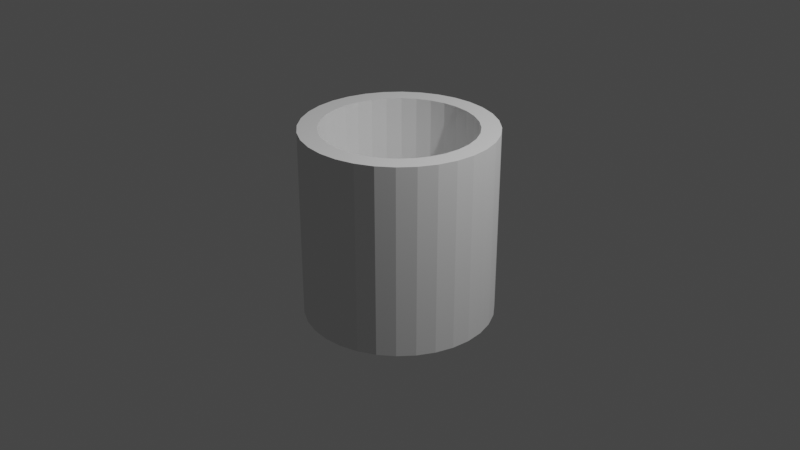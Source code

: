 # Source: blend.blend  (saved by Blender 2.93.20; exported with 4.5.12 LTS)
import bpy
from mathutils import Matrix  # noqa: F401  (used for matrix-valued properties, if any)

bpy.ops.wm.read_factory_settings(use_empty=True)
scene = bpy.context.scene
scene.name = 'Scene'

# ---- collections
col_collection = bpy.data.collections.new('Collection'); scene.collection.children.link(col_collection)

# ---- world
world_world = bpy.data.worlds.new('World'); scene.world = world_world
world_world.use_nodes = True; world_world.node_tree.nodes.clear()
_N = world_world.node_tree.nodes; _L = world_world.node_tree.links
n0 = _N.new('ShaderNodeOutputWorld'); n0.name = 'World Output'; n0.location = (300, 300)
n1 = _N.new('ShaderNodeBackground'); n1.name = 'Background'; n1.location = (10, 300)
n1.inputs[0].default_value = (0.05088, 0.05088, 0.05088, 1.0)
_L.new(n1.outputs[0], n0.inputs[0])
n0.is_active_output = True
world_world.color = (0.05088, 0.05088, 0.05088)
world_world.use_sun_shadow = False
world_world.sun_shadow_jitter_overblur = 0.0

# ---- cameras
cam_camera = bpy.data.cameras.new('Camera')
cam_camera.clip_end = 100.0
cam_camera.ortho_scale = 7.314

# ---- lights
light_light = bpy.data.lights.new('Light', 'POINT')
light_light.transmission_factor = 0.0
light_light.energy = 1000.0
light_light.shadow_soft_size = 0.1
light_light.shadow_maximum_resolution = 0.006
light_light.use_absolute_resolution = True

# ---- meshes
me_cylinder = bpy.data.meshes.new('Cylinder')
me_cylinder.from_pydata([(0.0, 1.0, -1.0), (0.0, 1.0, 1.0), (0.1951, 0.9808, -1.0), (0.1951, 0.9808, 1.0), (0.3827, 0.9239, -1.0), (0.3827, 0.9239, 1.0), (0.5556, 0.8315, -1.0), (0.5556, 0.8315, 1.0), (0.7071, 0.7071, -1.0), (0.7071, 0.7071, 1.0), (0.8315, 0.5556, -1.0), (0.8315, 0.5556, 1.0), (0.9239, 0.3827, -1.0), (0.9239, 0.3827, 1.0), (0.9808, 0.1951, -1.0), (0.9808, 0.1951, 1.0), (1.0, -4.371e-08, -1.0), (1.0, -4.371e-08, 1.0), (0.9808, -0.1951, -1.0), (0.9808, -0.1951, 1.0), (0.9239, -0.3827, -1.0), (0.9239, -0.3827, 1.0), (0.8315, -0.5556, -1.0), (0.8315, -0.5556, 1.0), (0.7071, -0.7071, -1.0), (0.7071, -0.7071, 1.0), (0.5556, -0.8315, -1.0), (0.5556, -0.8315, 1.0), (0.3827, -0.9239, -1.0), (0.3827, -0.9239, 1.0), (0.1951, -0.9808, -1.0), (0.1951, -0.9808, 1.0), (-8.742e-08, -1.0, -1.0), (-8.742e-08, -1.0, 1.0), (-0.1951, -0.9808, -1.0), (-0.1951, -0.9808, 1.0), (-0.3827, -0.9239, -1.0), (-0.3827, -0.9239, 1.0), (-0.5556, -0.8315, -1.0), (-0.5556, -0.8315, 1.0), (-0.7071, -0.7071, -1.0), (-0.7071, -0.7071, 1.0), (-0.8315, -0.5556, -1.0), (-0.8315, -0.5556, 1.0), (-0.9239, -0.3827, -1.0), (-0.9239, -0.3827, 1.0), (-0.9808, -0.1951, -1.0), (-0.9808, -0.1951, 1.0), (-1.0, 1.192e-08, -1.0), (-1.0, 1.192e-08, 1.0), (-0.9808, 0.1951, -1.0), (-0.9808, 0.1951, 1.0), (-0.9239, 0.3827, -1.0), (-0.9239, 0.3827, 1.0), (-0.8315, 0.5556, -1.0), (-0.8315, 0.5556, 1.0), (-0.7071, 0.7071, -1.0), (-0.7071, 0.7071, 1.0), (-0.5556, 0.8315, -1.0), (-0.5556, 0.8315, 1.0), (-0.3827, 0.9239, -1.0), (-0.3827, 0.9239, 1.0), (-0.1951, 0.9808, -1.0), (-0.1951, 0.9808, 1.0), (0.0, 0.8, -0.64), (0.0, 0.8, 0.96), (0.1561, 0.7846, -0.64), (0.1561, 0.7846, 0.96), (0.3061, 0.7391, -0.64), (0.3061, 0.7391, 0.96), (0.4445, 0.6652, -0.64), (0.4445, 0.6652, 0.96), (0.5657, 0.5657, -0.64), (0.5657, 0.5657, 0.96), (0.6652, 0.4445, -0.64), (0.6652, 0.4445, 0.96), (0.7391, 0.3061, -0.64), (0.7391, 0.3061, 0.96), (0.7846, 0.1561, -0.64), (0.7846, 0.1561, 0.96), (0.8, -3.497e-08, -0.64), (0.8, -3.497e-08, 0.96), (0.7846, -0.1561, -0.64), (0.7846, -0.1561, 0.96), (0.7391, -0.3061, -0.64), (0.7391, -0.3061, 0.96), (0.6652, -0.4445, -0.64), (0.6652, -0.4445, 0.96), (0.5657, -0.5657, -0.64), (0.5657, -0.5657, 0.96), (0.4445, -0.6652, -0.64), (0.4445, -0.6652, 0.96), (0.3061, -0.7391, -0.64), (0.3061, -0.7391, 0.96), (0.1561, -0.7846, -0.64), (0.1561, -0.7846, 0.96), (-6.994e-08, -0.8, -0.64), (-6.994e-08, -0.8, 0.96), (-0.1561, -0.7846, -0.64), (-0.1561, -0.7846, 0.96), (-0.3061, -0.7391, -0.64), (-0.3061, -0.7391, 0.96), (-0.4445, -0.6652, -0.64), (-0.4445, -0.6652, 0.96), (-0.5657, -0.5657, -0.64), (-0.5657, -0.5657, 0.96), (-0.6652, -0.4445, -0.64), (-0.6652, -0.4445, 0.96), (-0.7391, -0.3061, -0.64), (-0.7391, -0.3061, 0.96), (-0.7846, -0.1561, -0.64), (-0.7846, -0.1561, 0.96), (-0.8, 9.54e-09, -0.64), (-0.8, 9.54e-09, 0.96), (-0.7846, 0.1561, -0.64), (-0.7846, 0.1561, 0.96), (-0.7391, 0.3061, -0.64), (-0.7391, 0.3061, 0.96), (-0.6652, 0.4445, -0.64), (-0.6652, 0.4445, 0.96), (-0.5657, 0.5657, -0.64), (-0.5657, 0.5657, 0.96), (-0.4445, 0.6652, -0.64), (-0.4445, 0.6652, 0.96), (-0.3061, 0.7391, -0.64), (-0.3061, 0.7391, 0.96), (-0.1561, 0.7846, -0.64), (-0.1561, 0.7846, 0.96), (0.0, 0.8, -0.6), (0.0, 0.8, 1.0), (0.1561, 0.7846, -0.6), (0.1561, 0.7846, 1.0), (0.3061, 0.7391, -0.6), (0.3061, 0.7391, 1.0), (0.4445, 0.6652, -0.6), (0.4445, 0.6652, 1.0), (0.5657, 0.5657, -0.6), (0.5657, 0.5657, 1.0), (0.6652, 0.4445, -0.6), (0.6652, 0.4445, 1.0), (0.7391, 0.3061, -0.6), (0.7391, 0.3061, 1.0), (0.7846, 0.1561, -0.6), (0.7846, 0.1561, 1.0), (0.8, -3.497e-08, -0.6), (0.8, -3.497e-08, 1.0), (0.7846, -0.1561, -0.6), (0.7846, -0.1561, 1.0), (0.7391, -0.3061, -0.6), (0.7391, -0.3061, 1.0), (0.6652, -0.4445, -0.6), (0.6652, -0.4445, 1.0), (0.5657, -0.5657, -0.6), (0.5657, -0.5657, 1.0), (0.4445, -0.6652, -0.6), (0.4445, -0.6652, 1.0), (0.3061, -0.7391, -0.6), (0.3061, -0.7391, 1.0), (0.1561, -0.7846, -0.6), (0.1561, -0.7846, 1.0), (-6.994e-08, -0.8, -0.6), (-6.994e-08, -0.8, 1.0), (-0.1561, -0.7846, -0.6), (-0.1561, -0.7846, 1.0), (-0.3061, -0.7391, -0.6), (-0.3061, -0.7391, 1.0), (-0.4445, -0.6652, -0.6), (-0.4445, -0.6652, 1.0), (-0.5657, -0.5657, -0.6), (-0.5657, -0.5657, 1.0), (-0.6652, -0.4445, -0.6), (-0.6652, -0.4445, 1.0), (-0.7391, -0.3061, -0.6), (-0.7391, -0.3061, 1.0), (-0.7846, -0.1561, -0.6), (-0.7846, -0.1561, 1.0), (-0.8, 9.54e-09, -0.6), (-0.8, 9.54e-09, 1.0), (-0.7846, 0.1561, -0.6), (-0.7846, 0.1561, 1.0), (-0.7391, 0.3061, -0.6), (-0.7391, 0.3061, 1.0), (-0.6652, 0.4445, -0.6), (-0.6652, 0.4445, 1.0), (-0.5657, 0.5657, -0.6), (-0.5657, 0.5657, 1.0), (-0.4445, 0.6652, -0.6), (-0.4445, 0.6652, 1.0), (-0.3061, 0.7391, -0.6), (-0.3061, 0.7391, 1.0), (-0.1561, 0.7846, -0.6), (-0.1561, 0.7846, 1.0), (0.0, 0.0, -1.0), (0.5789, -0.4206, -0.5578), (-0.2211, -0.6805, -0.5578), (-0.7155, 0.0, -0.5578), (-0.2211, 0.6805, -0.5578), (0.5789, 0.4206, -0.5578), (0.2211, -0.6805, 0.1578), (-0.5789, -0.4206, 0.1578), (-0.5789, 0.4206, 0.1578), (0.2211, 0.6805, 0.1578), (0.7155, 0.0, 0.1578), (0.0, 0.0, 0.6), (0.2103, -0.6472, -0.6206), (0.6805, 0.0, -0.6206), (-0.5506, -0.4, -0.6206), (-0.5506, 0.4, -0.6206), (0.2103, 0.6472, -0.6206), (0.0, -0.8, -0.2), (0.0, 0.8, -0.2), (0.5506, -0.4, 0.2206), (-0.2103, -0.6472, 0.2206), (-0.6805, 0.0, 0.2206), (-0.2103, 0.6472, 0.2206), (0.5506, 0.4, 0.2206), (0.13, -0.4, 0.4805), (0.4206, 0.0, 0.4805), (-0.3403, -0.2472, 0.4805), (-0.3403, 0.2472, 0.4805), (0.13, 0.4, 0.4805), (-0.4656, 0.6478, -0.2067), (-0.4638, 0.6493, -0.2), (-0.7554, 0.2524, -0.1893), (-0.7542, 0.2563, -0.2), (-0.476, 0.6393, -0.2), (-0.4727, 0.642, -0.1917), (0.7554, 0.2524, -0.2107), (0.7542, 0.2563, -0.2), (0.4727, 0.642, -0.2083), (0.476, 0.6393, -0.2), (0.4638, -0.6493, -0.2), (0.4656, -0.6478, -0.1933), (0.4638, 0.6493, -0.2), (0.476, -0.6393, -0.2), (0.4727, -0.642, -0.2083), (0.4663, -0.6472, -0.2063), (0.4656, 0.6478, -0.1933), (0.4663, 0.6472, -0.2063), (0.4716, -0.6429, -0.1926), (-0.4727, -0.642, -0.1917), (-0.4638, -0.6493, -0.2), (-0.1979, -0.6091, -0.64), (0.4716, 0.6429, -0.1926), (-0.4656, -0.6478, -0.2067), (0.1849, -0.6287, -0.64), (0.5181, -0.3764, -0.64), (-0.4663, -0.6472, -0.1937), (0.22, -0.6173, -0.64), (-0.4716, -0.6429, -0.2074), (-0.4755, -0.6397, -0.2008), (-0.4663, 0.6472, -0.1937), (-0.4716, 0.6429, -0.2074), (-0.4755, 0.6397, -0.2008), (-0.476, -0.6393, -0.2), (-0.7559, 0.2508, -0.2099), (0.7559, 0.2508, -0.1901), (0.7594, 0.2393, -0.1885), (0.6551, 0.01846, -0.64), (0.6551, -0.01846, -0.64), (-0.7594, 0.2393, -0.2115), (0.7608, 0.2345, -0.2), (0.7588, 0.2411, -0.2105), (0.5181, 0.3764, -0.64), (0.22, 0.6173, -0.64), (0.1849, 0.6287, -0.64), (-0.7554, -0.2524, -0.1893), (-0.7542, -0.2563, -0.2), (-0.7608, -0.2345, -0.2), (-0.7594, -0.2393, -0.2115), (-0.7559, -0.2508, -0.2099), (-0.7588, -0.2411, -0.1895), (0.7554, -0.2524, -0.2107), (0.7542, -0.2563, -0.2), (0.7608, -0.2345, -0.2), (0.7588, -0.2411, -0.2105), (0.7594, -0.2393, -0.1885), (0.7559, -0.2508, -0.1901), (-0.5408, -0.3701, -0.64), (-0.7588, 0.2411, -0.1895), (-0.7608, 0.2345, -0.2), (-0.6404, 0.0, -0.64), (-0.5408, 0.3701, -0.64), (-0.5191, -0.4, -0.64), (-0.5191, 0.4, -0.64), (-0.1979, 0.6091, -0.64)], [], [(0, 1, 3, 2), (2, 3, 5, 4), (4, 5, 7, 6), (6, 7, 9, 8), (8, 9, 11, 10), (10, 11, 13, 12), (12, 13, 15, 14), (14, 15, 17, 16), (16, 17, 19, 18), (18, 19, 21, 20), (20, 21, 23, 22), (22, 23, 25, 24), (24, 25, 27, 26), (26, 27, 29, 28), (28, 29, 31, 30), (30, 31, 33, 32), (32, 33, 35, 34), (34, 35, 37, 36), (36, 37, 39, 38), (38, 39, 41, 40), (40, 41, 43, 42), (42, 43, 45, 44), (44, 45, 47, 46), (46, 47, 49, 48), (48, 49, 51, 50), (50, 51, 53, 52), (52, 53, 55, 54), (54, 55, 57, 56), (56, 57, 59, 58), (58, 59, 61, 60), (151, 153, 25, 23, 21, 19, 147, 149), (145, 147, 19, 17, 15, 13, 11, 9, 7, 5, 3, 1, 63, 61, 59, 57, 55, 53, 51, 49, 47, 45, 43, 41, 39, 37, 35, 33, 31, 29, 27, 25, 153, 155, 157, 159, 161, 163, 165, 167, 169, 171, 173, 175, 177, 179, 181, 183, 185, 187, 189, 191, 129, 131, 133, 135, 137, 139, 141, 143), (60, 61, 63, 62), (62, 63, 1, 0), (18, 192, 2, 4, 6, 8, 10, 12, 14, 16), (2, 192, 18, 20, 22, 24, 26, 28, 30, 32, 34, 36, 38, 40, 42, 44, 46, 48, 50, 52, 54, 56, 58, 60, 62, 0), (128, 64, 66, 130), (130, 67, 65, 128), (130, 66, 68, 132), (132, 69, 67, 130), (132, 68, 70, 134), (134, 71, 69, 132), (134, 70, 72, 136), (230, 229, 136, 73, 71, 134, 238, 233, 237, 243), (229, 238, 134, 136), (136, 72, 74, 138), (75, 73, 136, 138), (138, 74, 76, 140), (77, 75, 138, 140), (140, 76, 78, 142), (140, 142, 262, 227), (261, 262, 142, 79, 77, 140, 227, 228, 256, 257), (142, 78, 80, 144), (81, 79, 142, 144), (144, 80, 82, 146), (83, 81, 144, 146), (146, 82, 84, 148), (272, 148, 85, 83, 146, 275, 274, 276, 277, 273), (146, 148, 272, 275), (148, 84, 86, 150), (87, 85, 148, 150), (150, 86, 88, 152), (89, 87, 150, 152), (152, 88, 90, 154), (152, 154, 236, 235), (231, 236, 154, 91, 89, 152, 235, 234, 239, 232), (154, 90, 92, 156), (93, 91, 154, 156), (156, 92, 94, 158), (95, 93, 156, 158), (158, 94, 96, 160), (97, 95, 158, 160), (160, 96, 98, 162), (99, 97, 160, 162), (162, 98, 100, 164), (101, 99, 162, 164), (164, 100, 102, 166), (103, 101, 164, 166), (166, 102, 104, 168), (249, 166, 168, 250), (254, 250, 168, 105, 103, 166, 249, 244, 241, 247, 240), (168, 104, 106, 170), (170, 107, 105, 168), (170, 106, 108, 172), (172, 109, 107, 170), (172, 108, 110, 174), (268, 269, 174, 111, 109, 172, 270, 267, 266, 271), (269, 270, 172, 174), (174, 110, 112, 176), (176, 113, 111, 174), (176, 112, 114, 178), (178, 115, 113, 176), (178, 114, 116, 180), (180, 117, 115, 178, 260, 280, 279, 223, 224, 255), (260, 178, 180, 255), (180, 116, 118, 182), (182, 119, 117, 180), (182, 118, 120, 184), (184, 121, 119, 182), (184, 120, 122, 186), (186, 123, 121, 184, 253, 225, 226, 251, 222, 221, 252), (186, 252, 253, 184), (186, 122, 124, 188), (188, 125, 123, 186), (188, 124, 126, 190), (190, 127, 125, 188), (190, 126, 64, 128), (128, 65, 127, 190), (86, 84, 82, 80, 78, 76, 74, 72, 70, 68, 66, 265, 264, 263, 258, 259, 246, 248, 92, 90, 88), (66, 64, 126, 124, 122, 120, 118, 116, 114, 112, 110, 108, 106, 104, 102, 100, 98, 96, 94, 92, 248, 245, 242, 283, 278, 281, 282, 284, 285, 265), (67, 131, 129, 65), (69, 133, 131, 67), (71, 135, 133, 69), (73, 137, 135, 71), (139, 137, 73, 75), (141, 139, 75, 77), (143, 141, 77, 79), (145, 143, 79, 81), (147, 145, 81, 83), (149, 147, 83, 85), (151, 149, 85, 87), (153, 151, 87, 89), (155, 153, 89, 91), (157, 155, 91, 93), (159, 157, 93, 95), (161, 159, 95, 97), (163, 161, 97, 99), (165, 163, 99, 101), (167, 165, 101, 103), (169, 167, 103, 105), (107, 171, 169, 105), (109, 173, 171, 107), (111, 175, 173, 109), (113, 177, 175, 111), (115, 179, 177, 113), (117, 181, 179, 115), (119, 183, 181, 117), (121, 185, 183, 119), (123, 187, 185, 121), (125, 189, 187, 123), (127, 191, 189, 125), (65, 129, 191, 127), (259, 205, 193, 246), (272, 193, 205, 275), (209, 194, 204), (195, 206, 270, 269), (196, 207, 252, 221), (197, 208, 238, 229), (234, 235, 193, 272, 273), (194, 209, 241, 244), (280, 260, 195, 269, 268), (210, 196, 221, 222), (229, 230, 228, 227, 197), (216, 198, 211), (218, 199, 212), (219, 200, 213), (201, 214, 220), (217, 202, 215), (217, 220, 203), (217, 215, 220), (201, 220, 215), (220, 219, 203), (220, 214, 219), (200, 219, 214), (219, 218, 203), (219, 213, 218), (218, 213, 199), (218, 216, 203), (218, 212, 216), (212, 198, 216), (216, 217, 203), (216, 211, 217), (211, 202, 217), (256, 215, 202, 257), (256, 228, 230, 243, 215), (201, 215, 243, 237), (214, 201, 210), (210, 222, 251, 214), (200, 214, 251, 226), (213, 200, 223, 279), (271, 213, 279, 280, 268), (199, 213, 271, 266), (247, 212, 199, 240), (241, 209, 212, 247), (212, 209, 198), (239, 211, 198, 232), (277, 211, 239, 234, 273), (276, 202, 211, 277), (233, 210, 201, 237), (210, 233, 238, 208), (210, 208, 196), (225, 224, 223, 200, 226), (224, 225, 253, 252, 207, 255), (207, 195, 260, 255), (240, 199, 266, 267, 254), (206, 249, 250, 254, 267, 270), (249, 206, 194, 244), (198, 209, 231, 232), (236, 231, 209, 204), (236, 204, 193, 235), (202, 276, 274, 261, 257), (274, 275, 205, 262, 261), (262, 205, 197, 227), (208, 197, 263, 264), (264, 265, 208), (196, 208, 265, 285), (207, 196, 285, 284), (207, 284, 282), (282, 281, 195, 207), (206, 195, 281, 278), (283, 206, 278), (242, 194, 206, 283), (263, 197, 205, 258), (258, 205, 259), (245, 204, 194, 242), (204, 245, 248), (193, 204, 248, 246)])
_uv = me_cylinder.uv_layers.new(name='UVMap')
_uv.uv.foreach_set('vector', [1.0, 0.5, 1.0, 1.0, 0.9688, 1.0, 0.9688, 0.5, 0.9688, 0.5, 0.9688, 1.0, 0.9375, 1.0, 0.9375, 0.5, 0.9375, 0.5, 0.9375, 1.0, 0.9062, 1.0, 0.9062, 0.5, 0.9062, 0.5, 0.9062, 1.0, 0.875, 1.0, 0.875, 0.5, 0.875, 0.5, 0.875, 1.0, 0.8438, 1.0, 0.8438, 0.5, 0.8438, 0.5, 0.8438, 1.0, 0.8125, 1.0, 0.8125, 0.5, 0.8125, 0.5, 0.8125, 1.0, 0.7812, 1.0, 0.7812, 0.5, 0.7812, 0.5, 0.7812, 1.0, 0.75, 1.0, 0.75, 0.5, 0.75, 0.5, 0.75, 1.0, 0.7188, 1.0, 0.7188, 0.5, 0.7188, 0.5, 0.7188, 1.0, 0.6875, 1.0, 0.6875, 0.5, 0.6875, 0.5, 0.6875, 1.0, 0.6562, 1.0, 0.6562, 0.5, 0.6562, 0.5, 0.6562, 1.0, 0.625, 1.0, 0.625, 0.5, 0.625, 0.5, 0.625, 1.0, 0.5938, 1.0, 0.5938, 0.5, 0.5938, 0.5, 0.5938, 1.0, 0.5625, 1.0, 0.5625, 0.5, 0.5625, 0.5, 0.5625, 1.0, 0.5312, 1.0, 0.5312, 0.5, 0.5312, 0.5, 0.5312, 1.0, 0.5, 1.0, 0.5, 0.5, 0.5, 0.5, 0.5, 1.0, 0.4688, 1.0, 0.4688, 0.5, 0.4688, 0.5, 0.4688, 1.0, 0.4375, 1.0, 0.4375, 0.5, 0.4375, 0.5, 0.4375, 1.0, 0.4062, 1.0, 0.4062, 0.5, 0.4062, 0.5, 0.4062, 1.0, 0.375, 1.0, 0.375, 0.5, 0.375, 0.5, 0.375, 1.0, 0.3438, 1.0, 0.3438, 0.5, 0.3438, 0.5, 0.3438, 1.0, 0.3125, 1.0, 0.3125, 0.5, 0.3125, 0.5, 0.3125, 1.0, 0.2812, 1.0, 0.2812, 0.5, 0.2812, 0.5, 0.2812, 1.0, 0.25, 1.0, 0.25, 0.5, 0.25, 0.5, 0.25, 1.0, 0.2188, 1.0, 0.2188, 0.5, 0.2188, 0.5, 0.2188, 1.0, 0.1875, 1.0, 0.1875, 0.5, 0.1875, 0.5, 0.1875, 1.0, 0.1562, 1.0, 0.1562, 0.5, 0.1562, 0.5, 0.1562, 1.0, 0.125, 1.0, 0.125, 0.5, 0.125, 0.5, 0.125, 1.0, 0.09375, 1.0, 0.09375, 0.5, 0.09375, 0.5, 0.09375, 1.0, 0.0625, 1.0, 0.0625, 0.5, 0.4096, 0.1433, 0.3858, 0.1142, 0.4197, 0.08029, 0.4496, 0.1167, 0.4717, 0.1582, 0.4854, 0.2032, 0.4383, 0.2125, 0.4274, 0.1765, 0.442, 0.25, 0.4383, 0.2125, 0.4854, 0.2032, 0.49, 0.25, 0.4854, 0.2968, 0.4717, 0.3418, 0.4496, 0.3833, 0.4197, 0.4197, 0.3833, 0.4496, 0.3418, 0.4717, 0.2968, 0.4854, 0.25, 0.49, 0.2032, 0.4854, 0.1582, 0.4717, 0.1167, 0.4496, 0.08029, 0.4197, 0.05045, 0.3833, 0.02827, 0.3418, 0.01461, 0.2968, 0.01, 0.25, 0.01461, 0.2032, 0.02827, 0.1582, 0.05045, 0.1167, 0.08029, 0.08029, 0.1167, 0.05045, 0.1582, 0.02827, 0.2032, 0.01461, 0.25, 0.01, 0.2968, 0.01461, 0.3418, 0.02827, 0.3833, 0.05045, 0.4197, 0.08029, 0.3858, 0.1142, 0.3567, 0.09036, 0.3235, 0.07262, 0.2875, 0.06169, 0.25, 0.058, 0.2125, 0.06169, 0.1765, 0.07262, 0.1433, 0.09036, 0.1142, 0.1142, 0.09036, 0.1433, 0.07262, 0.1765, 0.06169, 0.2125, 0.058, 0.25, 0.06169, 0.2875, 0.07262, 0.3235, 0.09036, 0.3567, 0.1142, 0.3858, 0.1433, 0.4096, 0.1765, 0.4274, 0.2125, 0.4383, 0.25, 0.442, 0.2875, 0.4383, 0.3235, 0.4274, 0.3567, 0.4096, 0.3858, 0.3858, 0.4096, 0.3567, 0.4274, 0.3235, 0.4383, 0.2875, 0.0625, 0.5, 0.0625, 1.0, 0.03125, 1.0, 0.03125, 0.5, 0.03125, 0.5, 0.03125, 1.0, 0.0, 1.0, 0.0, 0.5, 0.9854, 0.2032, 0.75, 0.25, 0.7968, 0.4854, 0.8418, 0.4717, 0.8833, 0.4496, 0.9197, 0.4197, 0.9496, 0.3833, 0.9717, 0.3418, 0.9854, 0.2968, 0.99, 0.25, 0.7968, 0.4854, 0.75, 0.25, 0.9854, 0.2032, 0.9717, 0.1582, 0.9496, 0.1167, 0.9197, 0.08029, 0.8833, 0.05045, 0.8418, 0.02827, 0.7968, 0.01461, 0.75, 0.01, 0.7032, 0.01461, 0.6582, 0.02827, 0.6167, 0.05045, 0.5803, 0.08029, 0.5504, 0.1167, 0.5283, 0.1582, 0.5146, 0.2032, 0.51, 0.25, 0.5146, 0.2968, 0.5283, 0.3418, 0.5504, 0.3833, 0.5803, 0.4197, 0.6167, 0.4496, 0.6582, 0.4717, 0.7032, 0.4854, 0.75, 0.49, 1.0, 0.5125, 1.0, 0.5, 0.9688, 0.5, 0.9688, 0.5125, 0.9688, 0.5125, 0.9688, 1.0, 1.0, 1.0, 1.0, 0.5125, 0.9688, 0.5125, 0.9688, 0.5, 0.9375, 0.5, 0.9375, 0.5125, 0.9375, 0.5125, 0.9375, 1.0, 0.9688, 1.0, 0.9688, 0.5125, 0.9375, 0.5125, 0.9375, 0.5, 0.9062, 0.5, 0.9062, 0.5125, 0.9062, 0.5125, 0.9062, 1.0, 0.9375, 1.0, 0.9375, 0.5125, 0.9062, 0.5125, 0.9062, 0.5, 0.875, 0.5, 0.875, 0.5125, 0.8981, 0.6375, 0.899, 0.6349, 0.875, 0.5125, 0.875, 1.0, 0.9062, 1.0, 0.9062, 0.5125, 0.9006, 0.6355, 0.9013, 0.6375, 0.9008, 0.6396, 0.8992, 0.6398, 0.899, 0.6349, 0.9006, 0.6355, 0.9062, 0.5125, 0.875, 0.5125, 0.875, 0.5125, 0.875, 0.5, 0.8438, 0.5, 0.8438, 0.5125, 0.8438, 1.0, 0.875, 1.0, 0.875, 0.5125, 0.8438, 0.5125, 0.8438, 0.5125, 0.8438, 0.5, 0.8125, 0.5, 0.8125, 0.5125, 0.8125, 1.0, 0.8438, 1.0, 0.8438, 0.5125, 0.8125, 0.5125, 0.8125, 0.5125, 0.8125, 0.5, 0.7812, 0.5, 0.7812, 0.5125, 0.8125, 0.5125, 0.7812, 0.5125, 0.7989, 0.6342, 0.8013, 0.6342, 0.7976, 0.6375, 0.7989, 0.6342, 0.7812, 0.5125, 0.7812, 1.0, 0.8125, 1.0, 0.8125, 0.5125, 0.8013, 0.6342, 0.8021, 0.6375, 0.801, 0.6406, 0.7986, 0.6411, 0.7812, 0.5125, 0.7812, 0.5, 0.75, 0.5, 0.75, 0.5125, 0.75, 1.0, 0.7812, 1.0, 0.7812, 0.5125, 0.75, 0.5125, 0.75, 0.5125, 0.75, 0.5, 0.7188, 0.5, 0.7188, 0.5125, 0.7188, 1.0, 0.75, 1.0, 0.75, 0.5125, 0.7188, 0.5125, 0.7188, 0.5125, 0.7188, 0.5, 0.6875, 0.5, 0.6875, 0.5125, 0.6987, 0.6342, 0.6875, 0.5125, 0.6875, 1.0, 0.7188, 1.0, 0.7188, 0.5125, 0.7011, 0.6342, 0.7024, 0.6375, 0.7014, 0.6411, 0.699, 0.6406, 0.6979, 0.6375, 0.7188, 0.5125, 0.6875, 0.5125, 0.6987, 0.6342, 0.7011, 0.6342, 0.6875, 0.5125, 0.6875, 0.5, 0.6562, 0.5, 0.6562, 0.5125, 0.6562, 1.0, 0.6875, 1.0, 0.6875, 0.5125, 0.6562, 0.5125, 0.6562, 0.5125, 0.6562, 0.5, 0.625, 0.5, 0.625, 0.5125, 0.625, 1.0, 0.6562, 1.0, 0.6562, 0.5125, 0.625, 0.5125, 0.625, 0.5125, 0.625, 0.5, 0.5938, 0.5, 0.5938, 0.5125, 0.625, 0.5125, 0.5938, 0.5125, 0.5994, 0.6355, 0.601, 0.6349, 0.5987, 0.6375, 0.5994, 0.6355, 0.5938, 0.5125, 0.5938, 1.0, 0.625, 1.0, 0.625, 0.5125, 0.601, 0.6349, 0.6019, 0.6375, 0.6008, 0.6398, 0.5992, 0.6396, 0.5938, 0.5125, 0.5938, 0.5, 0.5625, 0.5, 0.5625, 0.5125, 0.5625, 1.0, 0.5938, 1.0, 0.5938, 0.5125, 0.5625, 0.5125, 0.5625, 0.5125, 0.5625, 0.5, 0.5312, 0.5, 0.5312, 0.5125, 0.5312, 1.0, 0.5625, 1.0, 0.5625, 0.5125, 0.5312, 0.5125, 0.5312, 0.5125, 0.5312, 0.5, 0.5, 0.5, 0.5, 0.5125, 0.5, 1.0, 0.5312, 1.0, 0.5312, 0.5125, 0.5, 0.5125, 0.5, 0.5125, 0.5, 0.5, 0.4688, 0.5, 0.4688, 0.5125, 0.4688, 1.0, 0.5, 1.0, 0.5, 0.5125, 0.4688, 0.5125, 0.4688, 0.5125, 0.4688, 0.5, 0.4375, 0.5, 0.4375, 0.5125, 0.4375, 1.0, 0.4688, 1.0, 0.4688, 0.5125, 0.4375, 0.5125, 0.4375, 0.5125, 0.4375, 0.5, 0.4062, 0.5, 0.4062, 0.5125, 0.4062, 1.0, 0.4375, 1.0, 0.4375, 0.5125, 0.4062, 0.5125, 0.4062, 0.5125, 0.4062, 0.5, 0.375, 0.5, 0.375, 0.5125, 0.3992, 0.6352, 0.4062, 0.5125, 0.375, 0.5125, 0.3983, 0.6372, 0.3981, 0.6375, 0.3983, 0.6372, 0.375, 0.5125, 0.375, 1.0, 0.4062, 1.0, 0.4062, 0.5125, 0.3992, 0.6352, 0.4008, 0.6354, 0.4013, 0.6375, 0.4006, 0.6395, 0.399, 0.6401, 0.375, 0.5125, 0.375, 0.5, 0.3438, 0.5, 0.3438, 0.5125, 0.3438, 0.5125, 0.3438, 1.0, 0.375, 1.0, 0.375, 0.5125, 0.3438, 0.5125, 0.3438, 0.5, 0.3125, 0.5, 0.3125, 0.5125, 0.3125, 0.5125, 0.3125, 1.0, 0.3438, 1.0, 0.3438, 0.5125, 0.3125, 0.5125, 0.3125, 0.5, 0.2812, 0.5, 0.2812, 0.5125, 0.2976, 0.6375, 0.2986, 0.6339, 0.2812, 0.5125, 0.2812, 1.0, 0.3125, 1.0, 0.3125, 0.5125, 0.301, 0.6344, 0.3021, 0.6375, 0.3013, 0.6408, 0.2989, 0.6408, 0.2986, 0.6339, 0.301, 0.6344, 0.3125, 0.5125, 0.2812, 0.5125, 0.2812, 0.5125, 0.2812, 0.5, 0.25, 0.5, 0.25, 0.5125, 0.25, 0.5125, 0.25, 1.0, 0.2812, 1.0, 0.2812, 0.5125, 0.25, 0.5125, 0.25, 0.5, 0.2188, 0.5, 0.2188, 0.5125, 0.2188, 0.5125, 0.2188, 1.0, 0.25, 1.0, 0.25, 0.5125, 0.2188, 0.5125, 0.2188, 0.5, 0.1875, 0.5, 0.1875, 0.5125, 0.1875, 0.5125, 0.1875, 1.0, 0.2188, 1.0, 0.2188, 0.5125, 0.2014, 0.6339, 0.2024, 0.6375, 0.2011, 0.6408, 0.1987, 0.6408, 0.1979, 0.6375, 0.199, 0.6344, 0.2014, 0.6339, 0.2188, 0.5125, 0.1875, 0.5125, 0.199, 0.6344, 0.1875, 0.5125, 0.1875, 0.5, 0.1562, 0.5, 0.1562, 0.5125, 0.1562, 0.5125, 0.1562, 1.0, 0.1875, 1.0, 0.1875, 0.5125, 0.1562, 0.5125, 0.1562, 0.5, 0.125, 0.5, 0.125, 0.5125, 0.125, 0.5125, 0.125, 1.0, 0.1562, 1.0, 0.1562, 0.5125, 0.125, 0.5125, 0.125, 0.5, 0.09375, 0.5, 0.09375, 0.5125, 0.09375, 0.5125, 0.09375, 1.0, 0.125, 1.0, 0.125, 0.5125, 0.1017, 0.6372, 0.1019, 0.6375, 0.101, 0.6401, 0.09939, 0.6395, 0.09874, 0.6375, 0.0992, 0.6354, 0.1008, 0.6352, 0.09375, 0.5125, 0.1008, 0.6352, 0.1017, 0.6372, 0.125, 0.5125, 0.09375, 0.5125, 0.09375, 0.5, 0.0625, 0.5, 0.0625, 0.5125, 0.0625, 0.5125, 0.0625, 1.0, 0.09375, 1.0, 0.09375, 0.5125, 0.0625, 0.5125, 0.0625, 0.5, 0.03125, 0.5, 0.03125, 0.5125, 0.03125, 0.5125, 0.03125, 1.0, 0.0625, 1.0, 0.0625, 0.5125, 0.03125, 0.5125, 0.03125, 0.5, 0.0, 0.5, 0.0, 0.5125, 0.0, 0.5125, 0.0, 1.0, 0.03125, 1.0, 0.03125, 0.5125, 0.9496, 0.1167, 0.9717, 0.1582, 0.9854, 0.2032, 0.99, 0.25, 0.9854, 0.2968, 0.9717, 0.3418, 0.9496, 0.3833, 0.9197, 0.4197, 0.8833, 0.4496, 0.8418, 0.4717, 0.7968, 0.4854, 0.8055, 0.4386, 0.816, 0.4352, 0.9054, 0.3629, 0.9465, 0.2555, 0.9465, 0.2445, 0.9054, 0.1371, 0.816, 0.0648, 0.8418, 0.02827, 0.8833, 0.05045, 0.9197, 0.08029, 0.7968, 0.4854, 0.75, 0.49, 0.7032, 0.4854, 0.6582, 0.4717, 0.6167, 0.4496, 0.5803, 0.4197, 0.5504, 0.3833, 0.5283, 0.3418, 0.5146, 0.2968, 0.51, 0.25, 0.5146, 0.2032, 0.5283, 0.1582, 0.5504, 0.1167, 0.5803, 0.08029, 0.6167, 0.05045, 0.6582, 0.02827, 0.7032, 0.01461, 0.75, 0.01, 0.7968, 0.01461, 0.8418, 0.02827, 0.816, 0.0648, 0.8055, 0.06138, 0.6906, 0.06728, 0.5943, 0.13, 0.5877, 0.139, 0.5579, 0.25, 0.5877, 0.361, 0.5943, 0.37, 0.6906, 0.4327, 0.8055, 0.4386, 0.9688, 0.9875, 0.9688, 1.0, 1.0, 1.0, 1.0, 0.9875, 0.9375, 0.9875, 0.9375, 1.0, 0.9688, 1.0, 0.9688, 0.9875, 0.9062, 0.9875, 0.9062, 1.0, 0.9375, 1.0, 0.9375, 0.9875, 0.875, 0.9875, 0.875, 1.0, 0.9062, 1.0, 0.9062, 0.9875, 0.8438, 1.0, 0.875, 1.0, 0.875, 0.9875, 0.8438, 0.9875, 0.8125, 1.0, 0.8438, 1.0, 0.8438, 0.9875, 0.8125, 0.9875, 0.7812, 1.0, 0.8125, 1.0, 0.8125, 0.9875, 0.7812, 0.9875, 0.75, 1.0, 0.7812, 1.0, 0.7812, 0.9875, 0.75, 0.9875, 0.7188, 1.0, 0.75, 1.0, 0.75, 0.9875, 0.7188, 0.9875, 0.6875, 1.0, 0.7188, 1.0, 0.7188, 0.9875, 0.6875, 0.9875, 0.6562, 1.0, 0.6875, 1.0, 0.6875, 0.9875, 0.6562, 0.9875, 0.625, 1.0, 0.6562, 1.0, 0.6562, 0.9875, 0.625, 0.9875, 0.5938, 1.0, 0.625, 1.0, 0.625, 0.9875, 0.5938, 0.9875, 0.5625, 1.0, 0.5938, 1.0, 0.5938, 0.9875, 0.5625, 0.9875, 0.5312, 1.0, 0.5625, 1.0, 0.5625, 0.9875, 0.5312, 0.9875, 0.5, 1.0, 0.5312, 1.0, 0.5312, 0.9875, 0.5, 0.9875, 0.4688, 1.0, 0.5, 1.0, 0.5, 0.9875, 0.4688, 0.9875, 0.4375, 1.0, 0.4688, 1.0, 0.4688, 0.9875, 0.4375, 0.9875, 0.4062, 1.0, 0.4375, 1.0, 0.4375, 0.9875, 0.4062, 0.9875, 0.375, 1.0, 0.4062, 1.0, 0.4062, 0.9875, 0.375, 0.9875, 0.3438, 0.9875, 0.3438, 1.0, 0.375, 1.0, 0.375, 0.9875, 0.3125, 0.9875, 0.3125, 1.0, 0.3438, 1.0, 0.3438, 0.9875, 0.2812, 0.9875, 0.2812, 1.0, 0.3125, 1.0, 0.3125, 0.9875, 0.25, 0.9875, 0.25, 1.0, 0.2812, 1.0, 0.2812, 0.9875, 0.2188, 0.9875, 0.2188, 1.0, 0.25, 1.0, 0.25, 0.9875, 0.1875, 0.9875, 0.1875, 1.0, 0.2188, 1.0, 0.2188, 0.9875, 0.1562, 0.9875, 0.1562, 1.0, 0.1875, 1.0, 0.1875, 0.9875, 0.125, 0.9875, 0.125, 1.0, 0.1562, 1.0, 0.1562, 0.9875, 0.09375, 0.9875, 0.09375, 1.0, 0.125, 1.0, 0.125, 0.9875, 0.0625, 0.9875, 0.0625, 1.0, 0.09375, 1.0, 0.09375, 0.9875, 0.03125, 0.9875, 0.03125, 1.0, 0.0625, 1.0, 0.0625, 0.9875, 0.0, 0.9875, 0.0, 1.0, 0.03125, 1.0, 0.03125, 0.9875, 0.3602, 0.1516, 0.3636, 0.1575, 0.2727, 0.1575, 0.2843, 0.1374, 0.3168, 0.2338, 0.2727, 0.1575, 0.3636, 0.1575, 0.3193, 0.2342, 0.1364, 0.2362, 0.09091, 0.1575, 0.1818, 0.1575, 0.8182, 0.1575, 0.9091, 0.1575, 0.8647, 0.2343, 0.8622, 0.2337, 0.6364, 0.1575, 0.7273, 0.1575, 0.6826, 0.2348, 0.681, 0.2347, 0.4545, 0.1575, 0.5455, 0.1575, 0.5007, 0.235, 0.4989, 0.2344, 0.2291, 0.2362, 0.2283, 0.2344, 0.2727, 0.1575, 0.3168, 0.2338, 0.3161, 0.2362, 0.09091, 0.1575, 0.1364, 0.2362, 0.0467, 0.2362, 0.0463, 0.2347, 0.7751, 0.2362, 0.7742, 0.2337, 0.8182, 0.1575, 0.8622, 0.2337, 0.8613, 0.2362, 0.5909, 0.2362, 0.6364, 0.1575, 0.681, 0.2347, 0.6806, 0.2362, 0.4989, 0.2344, 0.4982, 0.2362, 0.4112, 0.2362, 0.4104, 0.2338, 0.4545, 0.1575, 0.2273, 0.3937, 0.1818, 0.3149, 0.2727, 0.3149, 0.04546, 0.3937, 0.0, 0.3149, 0.09091, 0.3149, 0.7727, 0.3937, 0.7273, 0.3149, 0.8182, 0.3149, 0.5455, 0.3149, 0.6364, 0.3149, 0.5909, 0.3937, 0.4091, 0.3937, 0.3636, 0.3149, 0.4545, 0.3149, 0.4091, 0.3937, 0.5, 0.3937, 0.4545, 0.4724, 0.4091, 0.3937, 0.4545, 0.3149, 0.5, 0.3937, 0.5455, 0.3149, 0.5, 0.3937, 0.4545, 0.3149, 0.5909, 0.3937, 0.6818, 0.3937, 0.6364, 0.4724, 0.5909, 0.3937, 0.6364, 0.3149, 0.6818, 0.3937, 0.7273, 0.3149, 0.6818, 0.3937, 0.6364, 0.3149, 0.7727, 0.3937, 0.8636, 0.3937, 0.8182, 0.4724, 0.7727, 0.3937, 0.8182, 0.3149, 0.8636, 0.3937, 0.8636, 0.3937, 0.8182, 0.3149, 0.9091, 0.3149, 0.04546, 0.3937, 0.1364, 0.3937, 0.09091, 0.4724, 0.04546, 0.3937, 0.09091, 0.3149, 0.1364, 0.3937, 0.09091, 0.3149, 0.1818, 0.3149, 0.1364, 0.3937, 0.2273, 0.3937, 0.3182, 0.3937, 0.2727, 0.4724, 0.2273, 0.3937, 0.2727, 0.3149, 0.3182, 0.3937, 0.2727, 0.3149, 0.3636, 0.3149, 0.3182, 0.3937, 0.4102, 0.238, 0.4545, 0.3149, 0.3636, 0.3149, 0.4076, 0.2387, 0.4102, 0.238, 0.4112, 0.2362, 0.4982, 0.2362, 0.4992, 0.2376, 0.4545, 0.3149, 0.5455, 0.3149, 0.4545, 0.3149, 0.4992, 0.2376, 0.5008, 0.2377, 0.6364, 0.3149, 0.5455, 0.3149, 0.5909, 0.2362, 0.5909, 0.2362, 0.6806, 0.2362, 0.6811, 0.2374, 0.6364, 0.3149, 0.7273, 0.3149, 0.6364, 0.3149, 0.6811, 0.2374, 0.6829, 0.238, 0.8182, 0.3149, 0.7273, 0.3149, 0.7714, 0.2385, 0.7739, 0.2381, 0.8625, 0.2381, 0.8182, 0.3149, 0.7739, 0.2381, 0.7751, 0.2362, 0.8613, 0.2362, 0.9091, 0.3149, 0.8182, 0.3149, 0.8625, 0.2381, 0.865, 0.2385, 0.04613, 0.2374, 0.09091, 0.3149, 0.0, 0.3149, 0.0444, 0.238, 0.0467, 0.2362, 0.1364, 0.2362, 0.09091, 0.3149, 0.04613, 0.2374, 0.09091, 0.3149, 0.1364, 0.2362, 0.1818, 0.3149, 0.2281, 0.2376, 0.2727, 0.3149, 0.1818, 0.3149, 0.2264, 0.2377, 0.3171, 0.238, 0.2727, 0.3149, 0.2281, 0.2376, 0.2291, 0.2362, 0.3161, 0.2362, 0.3196, 0.2387, 0.3636, 0.3149, 0.2727, 0.3149, 0.3171, 0.238, 0.5012, 0.2362, 0.5909, 0.2362, 0.5455, 0.3149, 0.5008, 0.2377, 0.5909, 0.2362, 0.5012, 0.2362, 0.5007, 0.235, 0.5455, 0.1575, 0.5909, 0.2362, 0.5455, 0.1575, 0.6364, 0.1575, 0.6836, 0.2362, 0.7707, 0.2362, 0.7714, 0.2385, 0.7273, 0.3149, 0.6829, 0.238, 0.7707, 0.2362, 0.6836, 0.2362, 0.6835, 0.236, 0.6826, 0.2348, 0.7273, 0.1575, 0.7717, 0.2343, 0.7273, 0.1575, 0.8182, 0.1575, 0.7742, 0.2337, 0.7717, 0.2343, 0.9535, 0.238, 0.9091, 0.3149, 0.865, 0.2385, 0.8657, 0.2362, 0.9528, 0.2362, 0.9091, 0.1575, 0.9537, 0.2348, 0.9529, 0.236, 0.9528, 0.2362, 0.8657, 0.2362, 0.8647, 0.2343, 0.9537, 0.2348, 0.9091, 0.1575, 1.0, 0.1575, 0.9554, 0.2347, 0.1818, 0.3149, 0.1364, 0.2362, 0.226, 0.2362, 0.2264, 0.2377, 0.2266, 0.235, 0.226, 0.2362, 0.1364, 0.2362, 0.1818, 0.1575, 0.2266, 0.235, 0.1818, 0.1575, 0.2727, 0.1575, 0.2283, 0.2344, 0.3636, 0.3149, 0.3196, 0.2387, 0.3205, 0.2362, 0.4067, 0.2362, 0.4076, 0.2387, 0.3205, 0.2362, 0.3193, 0.2342, 0.3636, 0.1575, 0.408, 0.2342, 0.4067, 0.2362, 0.408, 0.2342, 0.3636, 0.1575, 0.4545, 0.1575, 0.4104, 0.2338, 0.5455, 0.1575, 0.4545, 0.1575, 0.4661, 0.1374, 0.5421, 0.1516, 0.5421, 0.1516, 0.5488, 0.1516, 0.5455, 0.1575, 0.6364, 0.1575, 0.5455, 0.1575, 0.5488, 0.1516, 0.6248, 0.1374, 0.7273, 0.1575, 0.6364, 0.1575, 0.6479, 0.1374, 0.7239, 0.1516, 0.7273, 0.1575, 0.7239, 0.1516, 0.7307, 0.1516, 0.7307, 0.1516, 0.8066, 0.1374, 0.8182, 0.1575, 0.7273, 0.1575, 0.9091, 0.1575, 0.8182, 0.1575, 0.8298, 0.1374, 0.9057, 0.1516, 0.9125, 0.1516, 0.9091, 0.1575, 0.9057, 0.1516, 0.9884, 0.1374, 1.0, 0.1575, 0.9091, 0.1575, 0.9125, 0.1516, 0.443, 0.1374, 0.4545, 0.1575, 0.3636, 0.1575, 0.367, 0.1516, 0.367, 0.1516, 0.3636, 0.1575, 0.3602, 0.1516, 0.1784, 0.1516, 0.1818, 0.1575, 0.09091, 0.1575, 0.1025, 0.1374, 0.1818, 0.1575, 0.1784, 0.1516, 0.1852, 0.1516, 0.2727, 0.1575, 0.1818, 0.1575, 0.1852, 0.1516, 0.2611, 0.1374])
me_cylinder.use_remesh_fix_poles = True
me_cylinder.use_remesh_preserve_attributes = False
me_cylinder.update()

# ---- objects
ob_light = bpy.data.objects.new('Light', light_light)
ob_camera = bpy.data.objects.new('Camera', cam_camera)
ob_cylinder = bpy.data.objects.new('Cylinder', me_cylinder)

# ---- transforms, parenting, visibility, modifiers, constraints
ob_light.location = (4.076, 1.005, 5.904)
ob_light.rotation_euler = (0.6503, 0.05522, 1.866)
ob_light.lock_rotations_4d = False
ob_light.empty_display_type = 'ARROWS'
ob_light.color = (0.0, 0.0, 0.0, 0.0)
ob_light.lineart.crease_threshold = 0.0
ob_camera.location = (7.359, -6.926, 4.958)
ob_camera.rotation_euler = (1.109, 0.0, 0.8149)
ob_camera.lock_rotations_4d = False
ob_camera.empty_display_type = 'ARROWS'
ob_camera.color = (0.0, 0.0, 0.0, 0.0)
ob_camera.display_type = 'WIRE'
ob_camera.lineart.crease_threshold = 0.0
ob_cylinder.location = (0.0, 0.0, 0.0)

# ---- collection membership
col_collection.objects.link(ob_light)
col_collection.objects.link(ob_camera)
col_collection.objects.link(ob_cylinder)

# ---- scene / render settings (as saved in the file)
scene.camera = ob_camera
scene.frame_start = 1; scene.frame_end = 250; scene.frame_set(1)
scene.render.engine = 'BLENDER_EEVEE_NEXT'
scene.cycles.use_denoising = False
scene.cycles.samples = 128
scene.cycles.sampling_pattern = 'TABULATED_SOBOL'
scene.cycles.use_adaptive_sampling = False
scene.cycles.use_light_tree = False
scene.view_settings.view_transform = 'Filmic'
bpy.context.view_layer.update()
